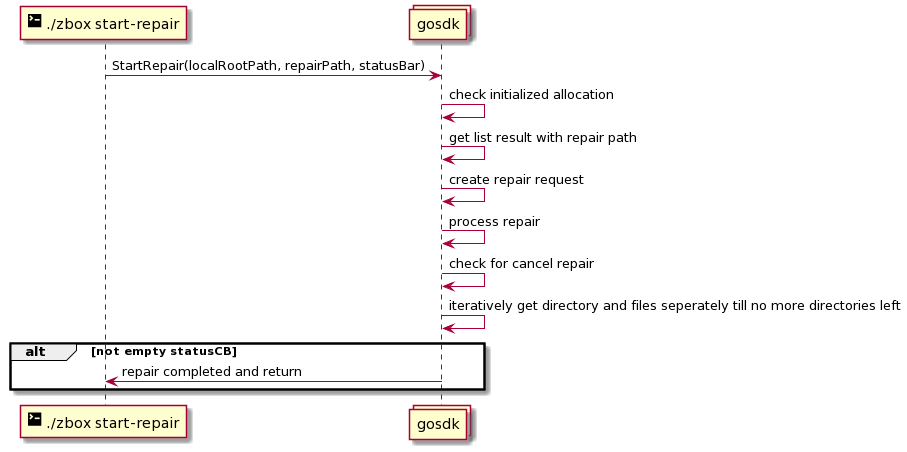

The diagram above was rendered by PlantUML. Its source (embedded in the PNG):
@startuml
participant "<size:20><&terminal></size> ./zbox start-repair" as cli
collections gosdk

cli -> gosdk: StartRepair(localRootPath, repairPath, statusBar)

gosdk -> gosdk: check initialized allocation
gosdk -> gosdk: get list result with repair path
gosdk -> gosdk: create repair request
gosdk -> gosdk: process repair
gosdk -> gosdk: check for cancel repair
gosdk -> gosdk: iteratively get directory and files seperately till no more directories left

alt not empty statusCB
gosdk -> cli: repair completed and return
end
@enduml